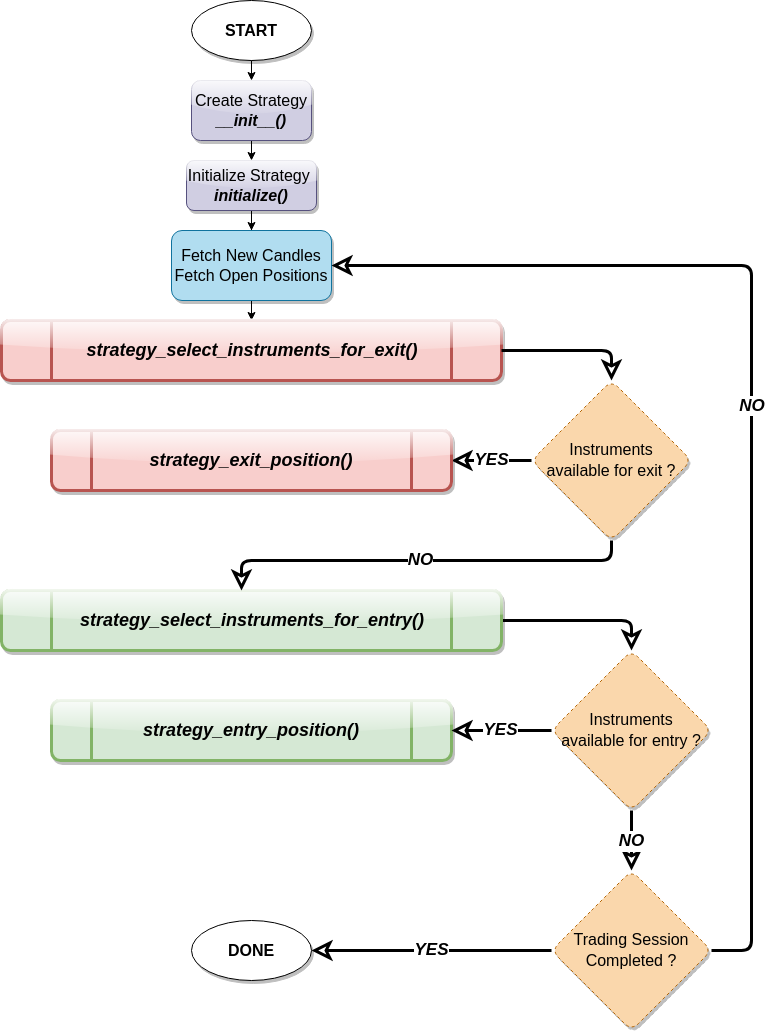

The diagram above was exported from draw.io. Its source (the exported page's mxGraphModel, read from the mxfile embedded in the PNG):
<mxGraphModel dx="1612" dy="929" grid="1" gridSize="10" guides="1" tooltips="1" connect="1" arrows="1" fold="1" page="1" pageScale="1" pageWidth="827" pageHeight="1169" math="0" shadow="0">
  <root>
    <mxCell id="WIyWlLk6GJQsqaUBKTNV-0" />
    <mxCell id="WIyWlLk6GJQsqaUBKTNV-1" parent="WIyWlLk6GJQsqaUBKTNV-0" />
    <mxCell id="WIyWlLk6GJQsqaUBKTNV-2" value="" style="rounded=1;html=1;jettySize=auto;orthogonalLoop=1;fontSize=11;endArrow=block;endFill=0;endSize=8;strokeWidth=1;shadow=0;labelBackgroundColor=none;edgeStyle=orthogonalEdgeStyle;" parent="WIyWlLk6GJQsqaUBKTNV-1" source="WIyWlLk6GJQsqaUBKTNV-3" edge="1">
      <mxGeometry relative="1" as="geometry">
        <mxPoint x="820" y="420" as="targetPoint" />
      </mxGeometry>
    </mxCell>
    <mxCell id="WIyWlLk6GJQsqaUBKTNV-4" value="Yes" style="rounded=1;html=1;jettySize=auto;orthogonalLoop=1;fontSize=11;endArrow=block;endFill=0;endSize=8;strokeWidth=1;shadow=0;labelBackgroundColor=none;edgeStyle=orthogonalEdgeStyle;" parent="WIyWlLk6GJQsqaUBKTNV-1" source="WIyWlLk6GJQsqaUBKTNV-6" edge="1">
      <mxGeometry y="20" relative="1" as="geometry">
        <mxPoint as="offset" />
        <mxPoint x="690" y="530" as="targetPoint" />
      </mxGeometry>
    </mxCell>
    <mxCell id="WIyWlLk6GJQsqaUBKTNV-5" value="No" style="edgeStyle=orthogonalEdgeStyle;rounded=1;html=1;jettySize=auto;orthogonalLoop=1;fontSize=11;endArrow=block;endFill=0;endSize=8;strokeWidth=1;shadow=0;labelBackgroundColor=none;" parent="WIyWlLk6GJQsqaUBKTNV-1" target="WIyWlLk6GJQsqaUBKTNV-7" edge="1">
      <mxGeometry y="10" relative="1" as="geometry">
        <mxPoint as="offset" />
        <mxPoint x="870" y="460" as="sourcePoint" />
      </mxGeometry>
    </mxCell>
    <mxCell id="WIyWlLk6GJQsqaUBKTNV-8" value="No" style="rounded=1;html=1;jettySize=auto;orthogonalLoop=1;fontSize=11;endArrow=block;endFill=0;endSize=8;strokeWidth=1;shadow=0;labelBackgroundColor=none;edgeStyle=orthogonalEdgeStyle;" parent="WIyWlLk6GJQsqaUBKTNV-1" target="WIyWlLk6GJQsqaUBKTNV-11" edge="1">
      <mxGeometry x="0.3333" y="20" relative="1" as="geometry">
        <mxPoint as="offset" />
        <mxPoint x="640" y="570" as="sourcePoint" />
      </mxGeometry>
    </mxCell>
    <mxCell id="WIyWlLk6GJQsqaUBKTNV-9" value="Yes" style="edgeStyle=orthogonalEdgeStyle;rounded=1;html=1;jettySize=auto;orthogonalLoop=1;fontSize=11;endArrow=block;endFill=0;endSize=8;strokeWidth=1;shadow=0;labelBackgroundColor=none;" parent="WIyWlLk6GJQsqaUBKTNV-1" target="WIyWlLk6GJQsqaUBKTNV-12" edge="1">
      <mxGeometry y="10" relative="1" as="geometry">
        <mxPoint as="offset" />
        <mxPoint x="690" y="530" as="sourcePoint" />
      </mxGeometry>
    </mxCell>
    <mxCell id="FozBsZsgS0o7O-ashOWL-1" value="&lt;font style=&quot;font-size: 16px;&quot;&gt;&lt;b&gt;START&lt;/b&gt;&lt;/font&gt;" style="ellipse;whiteSpace=wrap;html=1;shadow=1;" vertex="1" parent="WIyWlLk6GJQsqaUBKTNV-1">
      <mxGeometry x="340" y="70" width="120" height="60" as="geometry" />
    </mxCell>
    <mxCell id="FozBsZsgS0o7O-ashOWL-14" value="" style="edgeStyle=orthogonalEdgeStyle;rounded=0;orthogonalLoop=1;jettySize=auto;html=1;" edge="1" parent="WIyWlLk6GJQsqaUBKTNV-1" source="FozBsZsgS0o7O-ashOWL-8" target="FozBsZsgS0o7O-ashOWL-9">
      <mxGeometry relative="1" as="geometry" />
    </mxCell>
    <mxCell id="FozBsZsgS0o7O-ashOWL-8" value="&lt;font style=&quot;font-size: 16px;&quot;&gt;Create Strategy&lt;br&gt;&lt;i&gt;&lt;b&gt;__init__()&lt;/b&gt;&lt;/i&gt;&lt;/font&gt;" style="rounded=1;whiteSpace=wrap;html=1;fontSize=12;glass=1;strokeWidth=1;shadow=1;fillColor=#d0cee2;strokeColor=#56517e;" vertex="1" parent="WIyWlLk6GJQsqaUBKTNV-1">
      <mxGeometry x="340" y="150" width="120" height="60" as="geometry" />
    </mxCell>
    <mxCell id="FozBsZsgS0o7O-ashOWL-17" value="" style="edgeStyle=orthogonalEdgeStyle;rounded=0;orthogonalLoop=1;jettySize=auto;html=1;" edge="1" parent="WIyWlLk6GJQsqaUBKTNV-1" source="FozBsZsgS0o7O-ashOWL-9" target="FozBsZsgS0o7O-ashOWL-15">
      <mxGeometry relative="1" as="geometry" />
    </mxCell>
    <mxCell id="FozBsZsgS0o7O-ashOWL-9" value="&lt;font style=&quot;font-size: 16px;&quot;&gt;Initialize Strategy&amp;nbsp;&lt;br&gt;&lt;i&gt;&lt;b&gt;initialize()&lt;/b&gt;&lt;/i&gt;&lt;/font&gt;" style="rounded=1;whiteSpace=wrap;html=1;fontSize=12;glass=1;strokeWidth=1;shadow=1;fillColor=#d0cee2;strokeColor=#56517e;" vertex="1" parent="WIyWlLk6GJQsqaUBKTNV-1">
      <mxGeometry x="335" y="230" width="130" height="50" as="geometry" />
    </mxCell>
    <mxCell id="FozBsZsgS0o7O-ashOWL-13" value="" style="endArrow=classic;html=1;rounded=0;exitX=0.5;exitY=1;exitDx=0;exitDy=0;entryX=0.5;entryY=0;entryDx=0;entryDy=0;" edge="1" parent="WIyWlLk6GJQsqaUBKTNV-1" source="FozBsZsgS0o7O-ashOWL-1" target="FozBsZsgS0o7O-ashOWL-8">
      <mxGeometry width="50" height="50" relative="1" as="geometry">
        <mxPoint x="390" y="420" as="sourcePoint" />
        <mxPoint x="440" y="370" as="targetPoint" />
      </mxGeometry>
    </mxCell>
    <mxCell id="FozBsZsgS0o7O-ashOWL-19" value="" style="edgeStyle=orthogonalEdgeStyle;rounded=0;orthogonalLoop=1;jettySize=auto;html=1;" edge="1" parent="WIyWlLk6GJQsqaUBKTNV-1" source="FozBsZsgS0o7O-ashOWL-15" target="FozBsZsgS0o7O-ashOWL-18">
      <mxGeometry relative="1" as="geometry" />
    </mxCell>
    <mxCell id="FozBsZsgS0o7O-ashOWL-15" value="&lt;font style=&quot;font-size: 16px;&quot;&gt;Fetch New Candles Fetch Open Positions&lt;/font&gt;" style="rounded=1;whiteSpace=wrap;html=1;fontSize=12;glass=0;strokeWidth=1;shadow=1;fillColor=#b1ddf0;strokeColor=#10739e;" vertex="1" parent="WIyWlLk6GJQsqaUBKTNV-1">
      <mxGeometry x="320" y="300" width="160" height="70" as="geometry" />
    </mxCell>
    <mxCell id="FozBsZsgS0o7O-ashOWL-18" value="&lt;font style=&quot;font-size: 18px;&quot;&gt;&lt;b&gt;&lt;i&gt;strategy_select_instruments_for_exit()&lt;/i&gt;&lt;/b&gt;&lt;/font&gt;" style="shape=process;whiteSpace=wrap;html=1;backgroundOutline=1;strokeWidth=3;strokeColor=#b85450;rounded=1;glass=1;shadow=1;fillColor=#f8cecc;" vertex="1" parent="WIyWlLk6GJQsqaUBKTNV-1">
      <mxGeometry x="150" y="390" width="500" height="60" as="geometry" />
    </mxCell>
    <mxCell id="FozBsZsgS0o7O-ashOWL-24" value="&lt;font size=&quot;1&quot; style=&quot;&quot;&gt;&lt;i style=&quot;&quot;&gt;&lt;b style=&quot;font-size: 17px;&quot;&gt;YES&lt;/b&gt;&lt;/i&gt;&lt;/font&gt;" style="edgeStyle=orthogonalEdgeStyle;rounded=1;orthogonalLoop=1;jettySize=auto;html=1;endSize=12;endArrow=classic;endFill=0;jumpStyle=gap;startSize=16;strokeWidth=3;" edge="1" parent="WIyWlLk6GJQsqaUBKTNV-1" source="FozBsZsgS0o7O-ashOWL-20" target="FozBsZsgS0o7O-ashOWL-23">
      <mxGeometry relative="1" as="geometry" />
    </mxCell>
    <mxCell id="FozBsZsgS0o7O-ashOWL-20" value="&lt;p style=&quot;line-height: 130%; font-size: 16px;&quot;&gt;&lt;font style=&quot;font-size: 16px;&quot;&gt;Instruments &lt;br&gt;available for exit ?&lt;/font&gt;&lt;/p&gt;" style="rhombus;whiteSpace=wrap;html=1;align=center;dashed=1;strokeWidth=1;fillColor=#fad7ac;strokeColor=#b46504;rounded=1;shadow=1;" vertex="1" parent="WIyWlLk6GJQsqaUBKTNV-1">
      <mxGeometry x="680" y="450" width="160" height="160" as="geometry" />
    </mxCell>
    <mxCell id="FozBsZsgS0o7O-ashOWL-22" value="" style="endArrow=classic;html=1;rounded=1;exitX=1;exitY=0.5;exitDx=0;exitDy=0;entryX=0.5;entryY=0;entryDx=0;entryDy=0;endSize=12;endFill=0;jumpStyle=gap;startSize=16;strokeWidth=3;" edge="1" parent="WIyWlLk6GJQsqaUBKTNV-1" source="FozBsZsgS0o7O-ashOWL-18" target="FozBsZsgS0o7O-ashOWL-20">
      <mxGeometry width="50" height="50" relative="1" as="geometry">
        <mxPoint x="390" y="730" as="sourcePoint" />
        <mxPoint x="770" y="410" as="targetPoint" />
        <Array as="points">
          <mxPoint x="760" y="420" />
        </Array>
      </mxGeometry>
    </mxCell>
    <mxCell id="FozBsZsgS0o7O-ashOWL-23" value="&lt;font style=&quot;font-size: 18px;&quot;&gt;&lt;b&gt;&lt;i&gt;strategy_exit_position()&lt;/i&gt;&lt;/b&gt;&lt;/font&gt;" style="shape=process;whiteSpace=wrap;html=1;backgroundOutline=1;strokeWidth=3;strokeColor=#b85450;rounded=1;glass=1;shadow=1;fillColor=#f8cecc;" vertex="1" parent="WIyWlLk6GJQsqaUBKTNV-1">
      <mxGeometry x="200" y="500" width="400" height="60" as="geometry" />
    </mxCell>
    <mxCell id="FozBsZsgS0o7O-ashOWL-28" value="" style="edgeStyle=orthogonalEdgeStyle;rounded=1;orthogonalLoop=1;jettySize=auto;html=1;entryX=0.5;entryY=0;entryDx=0;entryDy=0;endSize=12;endArrow=classic;endFill=0;jumpStyle=gap;startSize=16;strokeWidth=3;" edge="1" parent="WIyWlLk6GJQsqaUBKTNV-1" source="FozBsZsgS0o7O-ashOWL-25" target="FozBsZsgS0o7O-ashOWL-27">
      <mxGeometry relative="1" as="geometry" />
    </mxCell>
    <mxCell id="FozBsZsgS0o7O-ashOWL-25" value="&lt;font style=&quot;font-size: 18px;&quot;&gt;&lt;b&gt;&lt;i&gt;strategy_select_instruments_for_entry()&lt;/i&gt;&lt;/b&gt;&lt;/font&gt;" style="shape=process;whiteSpace=wrap;html=1;backgroundOutline=1;strokeWidth=3;strokeColor=#82b366;rounded=1;glass=1;shadow=1;fillColor=#d5e8d4;" vertex="1" parent="WIyWlLk6GJQsqaUBKTNV-1">
      <mxGeometry x="150" y="660" width="500" height="60" as="geometry" />
    </mxCell>
    <mxCell id="FozBsZsgS0o7O-ashOWL-26" value="&lt;font style=&quot;font-size: 18px;&quot;&gt;&lt;b&gt;&lt;i&gt;strategy_entry_position()&lt;/i&gt;&lt;/b&gt;&lt;/font&gt;" style="shape=process;whiteSpace=wrap;html=1;backgroundOutline=1;strokeWidth=3;strokeColor=#82b366;rounded=1;glass=1;shadow=1;fillColor=#d5e8d4;" vertex="1" parent="WIyWlLk6GJQsqaUBKTNV-1">
      <mxGeometry x="200" y="770" width="400" height="60" as="geometry" />
    </mxCell>
    <mxCell id="FozBsZsgS0o7O-ashOWL-29" value="&lt;font size=&quot;1&quot; style=&quot;&quot;&gt;&lt;i style=&quot;font-size: 17px;&quot;&gt;&lt;b&gt;YES&lt;/b&gt;&lt;/i&gt;&lt;/font&gt;" style="edgeStyle=orthogonalEdgeStyle;rounded=1;orthogonalLoop=1;jettySize=auto;html=1;endSize=12;endArrow=classic;endFill=0;jumpStyle=gap;startSize=16;strokeWidth=3;" edge="1" parent="WIyWlLk6GJQsqaUBKTNV-1" source="FozBsZsgS0o7O-ashOWL-27" target="FozBsZsgS0o7O-ashOWL-26">
      <mxGeometry relative="1" as="geometry" />
    </mxCell>
    <mxCell id="FozBsZsgS0o7O-ashOWL-32" value="&lt;font size=&quot;1&quot; style=&quot;&quot;&gt;&lt;i style=&quot;font-size: 17px;&quot;&gt;&lt;b&gt;NO&lt;/b&gt;&lt;/i&gt;&lt;/font&gt;" style="edgeStyle=orthogonalEdgeStyle;rounded=1;orthogonalLoop=1;jettySize=auto;html=1;endArrow=classic;endFill=0;endSize=12;strokeWidth=3;" edge="1" parent="WIyWlLk6GJQsqaUBKTNV-1" source="FozBsZsgS0o7O-ashOWL-27" target="FozBsZsgS0o7O-ashOWL-31">
      <mxGeometry x="0.0159" relative="1" as="geometry">
        <mxPoint as="offset" />
      </mxGeometry>
    </mxCell>
    <mxCell id="FozBsZsgS0o7O-ashOWL-27" value="&lt;p style=&quot;line-height: 130%; font-size: 16px;&quot;&gt;&lt;font style=&quot;font-size: 16px;&quot;&gt;Instruments &lt;br&gt;available for entry ?&lt;/font&gt;&lt;/p&gt;" style="rhombus;whiteSpace=wrap;html=1;align=center;dashed=1;strokeWidth=1;fillColor=#fad7ac;strokeColor=#b46504;rounded=1;shadow=1;" vertex="1" parent="WIyWlLk6GJQsqaUBKTNV-1">
      <mxGeometry x="700" y="720" width="160" height="160" as="geometry" />
    </mxCell>
    <mxCell id="FozBsZsgS0o7O-ashOWL-30" value="&lt;font size=&quot;1&quot; style=&quot;&quot;&gt;&lt;i style=&quot;font-size: 17px;&quot;&gt;&lt;b&gt;NO&lt;/b&gt;&lt;/i&gt;&lt;/font&gt;" style="endArrow=classic;html=1;rounded=1;entryX=0.48;entryY=0;entryDx=0;entryDy=0;entryPerimeter=0;exitX=0.5;exitY=1;exitDx=0;exitDy=0;endSize=12;endFill=0;jumpStyle=gap;startSize=16;strokeWidth=3;" edge="1" parent="WIyWlLk6GJQsqaUBKTNV-1" source="FozBsZsgS0o7O-ashOWL-20" target="FozBsZsgS0o7O-ashOWL-25">
      <mxGeometry width="50" height="50" relative="1" as="geometry">
        <mxPoint x="390" y="600" as="sourcePoint" />
        <mxPoint x="440" y="550" as="targetPoint" />
        <Array as="points">
          <mxPoint x="760" y="630" />
          <mxPoint x="390" y="630" />
        </Array>
      </mxGeometry>
    </mxCell>
    <mxCell id="FozBsZsgS0o7O-ashOWL-36" value="&lt;font size=&quot;1&quot; style=&quot;&quot;&gt;&lt;i style=&quot;font-size: 17px;&quot;&gt;&lt;b&gt;YES&lt;/b&gt;&lt;/i&gt;&lt;/font&gt;" style="edgeStyle=orthogonalEdgeStyle;rounded=1;orthogonalLoop=1;jettySize=auto;html=1;endSize=12;endArrow=classic;endFill=0;jumpStyle=gap;startSize=16;strokeWidth=3;" edge="1" parent="WIyWlLk6GJQsqaUBKTNV-1" source="FozBsZsgS0o7O-ashOWL-31" target="FozBsZsgS0o7O-ashOWL-35">
      <mxGeometry relative="1" as="geometry" />
    </mxCell>
    <mxCell id="FozBsZsgS0o7O-ashOWL-31" value="&lt;p style=&quot;line-height: 130%; font-size: 16px;&quot;&gt;Trading Session Completed ?&lt;/p&gt;" style="rhombus;whiteSpace=wrap;html=1;align=center;dashed=1;strokeWidth=1;fillColor=#fad7ac;strokeColor=#b46504;rounded=1;shadow=1;" vertex="1" parent="WIyWlLk6GJQsqaUBKTNV-1">
      <mxGeometry x="700" y="940" width="160" height="160" as="geometry" />
    </mxCell>
    <mxCell id="FozBsZsgS0o7O-ashOWL-35" value="&lt;font style=&quot;font-size: 16px;&quot;&gt;&lt;b&gt;DONE&lt;/b&gt;&lt;/font&gt;" style="ellipse;whiteSpace=wrap;html=1;shadow=1;" vertex="1" parent="WIyWlLk6GJQsqaUBKTNV-1">
      <mxGeometry x="340" y="990" width="120" height="60" as="geometry" />
    </mxCell>
    <mxCell id="FozBsZsgS0o7O-ashOWL-37" value="" style="endArrow=classic;html=1;rounded=1;exitX=1;exitY=0.5;exitDx=0;exitDy=0;entryX=1;entryY=0.5;entryDx=0;entryDy=0;strokeWidth=3;endFill=0;targetPerimeterSpacing=0;endSize=12;jumpStyle=none;startSize=16;" edge="1" parent="WIyWlLk6GJQsqaUBKTNV-1" source="FozBsZsgS0o7O-ashOWL-31" target="FozBsZsgS0o7O-ashOWL-15">
      <mxGeometry width="50" height="50" relative="1" as="geometry">
        <mxPoint x="880" y="1000" as="sourcePoint" />
        <mxPoint x="920" y="260" as="targetPoint" />
        <Array as="points">
          <mxPoint x="900" y="1020" />
          <mxPoint x="900" y="335" />
        </Array>
      </mxGeometry>
    </mxCell>
    <mxCell id="FozBsZsgS0o7O-ashOWL-38" value="&lt;font style=&quot;font-size: 17px;&quot;&gt;&lt;b&gt;&lt;i&gt;NO&lt;/i&gt;&lt;/b&gt;&lt;/font&gt;" style="edgeLabel;align=center;verticalAlign=bottom;resizable=1;points=[];movable=1;rotatable=1;deletable=1;editable=1;locked=0;connectable=1;horizontal=1;labelBorderColor=none;whiteSpace=wrap;html=1;" vertex="1" connectable="0" parent="FozBsZsgS0o7O-ashOWL-37">
      <mxGeometry relative="1" as="geometry">
        <mxPoint as="offset" />
      </mxGeometry>
    </mxCell>
  </root>
</mxGraphModel>